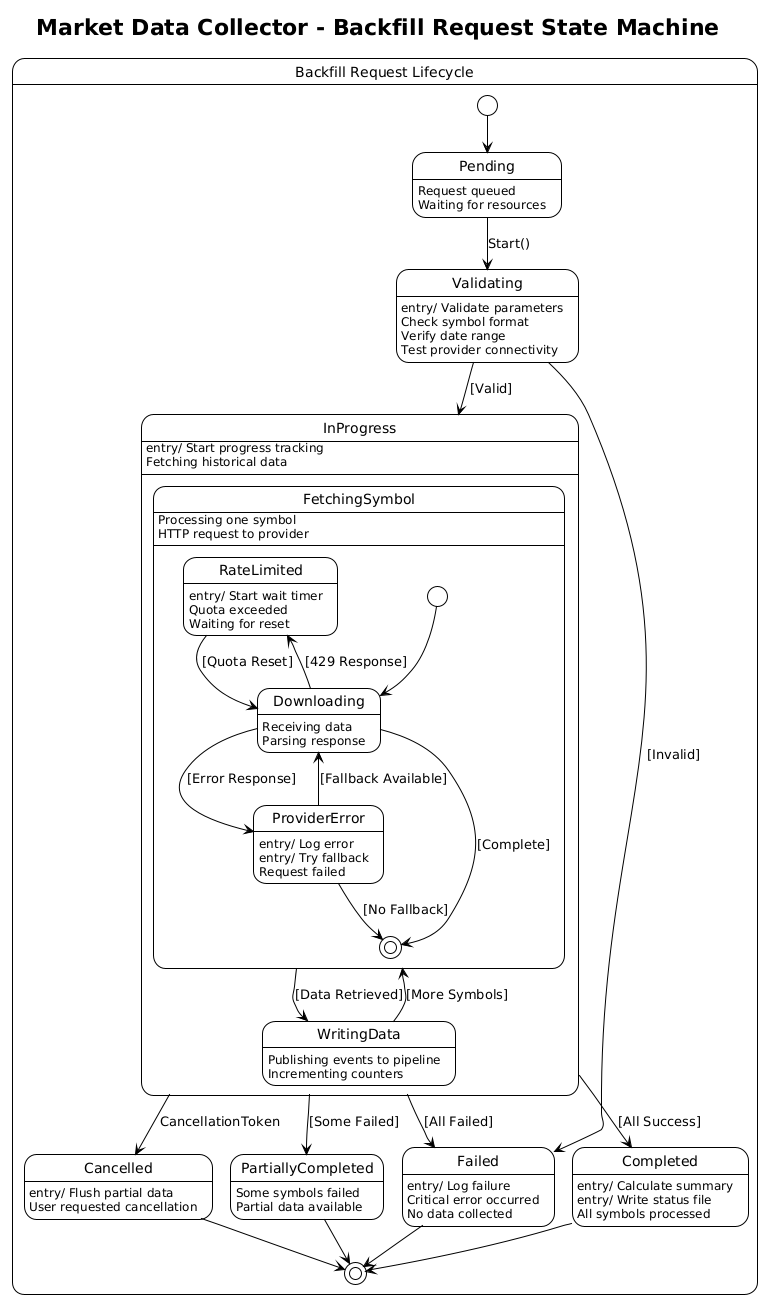

The diagram above was rendered by PlantUML. Its source (embedded in the PNG):
@startuml State Diagram - Backfill Request States
!theme plain

title Market Data Collector - Backfill Request State Machine

state "Backfill Request Lifecycle" as BackfillLC {

    [*] --> Pending

    state Pending {
        Pending : Request queued
        Pending : Waiting for resources
    }

    state Validating {
        Validating : entry/ Validate parameters
        Validating : Check symbol format
        Validating : Verify date range
        Validating : Test provider connectivity
    }

    state InProgress {
        InProgress : entry/ Start progress tracking
        InProgress : Fetching historical data

        state FetchingSymbol {
            FetchingSymbol : Processing one symbol
            FetchingSymbol : HTTP request to provider

            state RateLimited {
                RateLimited : entry/ Start wait timer
                RateLimited : Quota exceeded
                RateLimited : Waiting for reset
            }

            state Downloading {
                Downloading : Receiving data
                Downloading : Parsing response
            }

            state ProviderError {
                ProviderError : entry/ Log error
                ProviderError : entry/ Try fallback
                ProviderError : Request failed
            }

            [*] --> Downloading
            Downloading --> RateLimited : [429 Response]
            RateLimited --> Downloading : [Quota Reset]
            Downloading --> ProviderError : [Error Response]
            ProviderError --> Downloading : [Fallback Available]
            ProviderError --> [*] : [No Fallback]
            Downloading --> [*] : [Complete]
        }

        state WritingData {
            WritingData : Publishing events to pipeline
            WritingData : Incrementing counters
        }

        FetchingSymbol --> WritingData : [Data Retrieved]
        WritingData --> FetchingSymbol : [More Symbols]
    }

    state Completed {
        Completed : entry/ Calculate summary
        Completed : entry/ Write status file
        Completed : All symbols processed
    }

    state PartiallyCompleted {
        PartiallyCompleted : Some symbols failed
        PartiallyCompleted : Partial data available
    }

    state Failed {
        Failed : entry/ Log failure
        Failed : Critical error occurred
        Failed : No data collected
    }

    state Cancelled {
        Cancelled : entry/ Flush partial data
        Cancelled : User requested cancellation
    }

    Pending --> Validating : Start()
    Validating --> InProgress : [Valid]
    Validating --> Failed : [Invalid]

    InProgress --> Completed : [All Success]
    InProgress --> PartiallyCompleted : [Some Failed]
    InProgress --> Failed : [All Failed]
    InProgress --> Cancelled : CancellationToken

    Completed --> [*]
    PartiallyCompleted --> [*]
    Failed --> [*]
    Cancelled --> [*]
}

@enduml